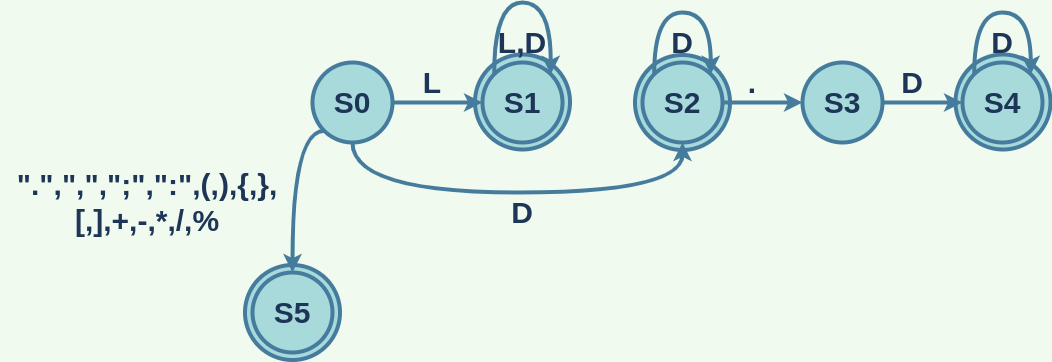

The diagram above was exported from draw.io. Its source (the exported page's mxGraphModel, read from the mxfile embedded in the PNG):
<mxGraphModel dx="2037" dy="1703" grid="1" gridSize="10" guides="1" tooltips="1" connect="1" arrows="1" fold="1" page="1" pageScale="1" pageWidth="827" pageHeight="1169" background="#F1FAEE" math="0" shadow="0">
  <root>
    <mxCell id="0" />
    <mxCell id="1" parent="0" />
    <mxCell id="2m9k-68bWSLCcEfgmfr4-33" value="" style="ellipse;whiteSpace=wrap;html=1;aspect=fixed;fontSize=30;fontStyle=1;strokeWidth=4;fillColor=#A8DADC;strokeColor=#457B9D;fontColor=#1D3557;" parent="1" vertex="1">
      <mxGeometry x="513" y="52" width="95" height="95" as="geometry" />
    </mxCell>
    <mxCell id="2m9k-68bWSLCcEfgmfr4-32" value="" style="ellipse;whiteSpace=wrap;html=1;aspect=fixed;fontSize=30;fontStyle=1;strokeWidth=4;fillColor=#A8DADC;strokeColor=#457B9D;fontColor=#1D3557;" parent="1" vertex="1">
      <mxGeometry x="192.5" y="52.5" width="95" height="95" as="geometry" />
    </mxCell>
    <mxCell id="2m9k-68bWSLCcEfgmfr4-31" value="" style="ellipse;whiteSpace=wrap;html=1;aspect=fixed;fontSize=30;fontStyle=1;strokeWidth=4;fillColor=#A8DADC;strokeColor=#457B9D;fontColor=#1D3557;" parent="1" vertex="1">
      <mxGeometry x="32.5" y="52" width="95" height="95" as="geometry" />
    </mxCell>
    <mxCell id="2m9k-68bWSLCcEfgmfr4-30" value="" style="ellipse;whiteSpace=wrap;html=1;aspect=fixed;fontSize=30;fontStyle=1;strokeWidth=4;fillColor=#A8DADC;strokeColor=#457B9D;fontColor=#1D3557;" parent="1" vertex="1">
      <mxGeometry x="-197.5" y="262.5" width="95" height="95" as="geometry" />
    </mxCell>
    <mxCell id="2m9k-68bWSLCcEfgmfr4-1" value="S1" style="ellipse;whiteSpace=wrap;html=1;aspect=fixed;fontSize=30;fontStyle=1;strokeWidth=4;fillColor=#A8DADC;strokeColor=#457B9D;fontColor=#1D3557;" parent="1" vertex="1">
      <mxGeometry x="40" y="60" width="80" height="80" as="geometry" />
    </mxCell>
    <mxCell id="2m9k-68bWSLCcEfgmfr4-5" value="" style="edgeStyle=orthogonalEdgeStyle;rounded=0;orthogonalLoop=1;jettySize=auto;html=1;fontSize=30;fontStyle=1;strokeWidth=4;labelBackgroundColor=#F1FAEE;strokeColor=#457B9D;fontColor=#1D3557;curved=1;" parent="1" source="2m9k-68bWSLCcEfgmfr4-2" target="2m9k-68bWSLCcEfgmfr4-4" edge="1">
      <mxGeometry relative="1" as="geometry" />
    </mxCell>
    <mxCell id="2m9k-68bWSLCcEfgmfr4-2" value="S2" style="ellipse;whiteSpace=wrap;html=1;aspect=fixed;fontSize=30;fontStyle=1;strokeWidth=4;fillColor=#A8DADC;strokeColor=#457B9D;fontColor=#1D3557;" parent="1" vertex="1">
      <mxGeometry x="200" y="60" width="80" height="80" as="geometry" />
    </mxCell>
    <mxCell id="2m9k-68bWSLCcEfgmfr4-7" value="" style="edgeStyle=orthogonalEdgeStyle;rounded=0;orthogonalLoop=1;jettySize=auto;html=1;fontSize=30;fontStyle=1;strokeWidth=4;labelBackgroundColor=#F1FAEE;strokeColor=#457B9D;fontColor=#1D3557;curved=1;" parent="1" source="2m9k-68bWSLCcEfgmfr4-4" target="2m9k-68bWSLCcEfgmfr4-6" edge="1">
      <mxGeometry relative="1" as="geometry" />
    </mxCell>
    <mxCell id="2m9k-68bWSLCcEfgmfr4-4" value="S3" style="ellipse;whiteSpace=wrap;html=1;aspect=fixed;fontSize=30;fontStyle=1;strokeWidth=4;fillColor=#A8DADC;strokeColor=#457B9D;fontColor=#1D3557;" parent="1" vertex="1">
      <mxGeometry x="360" y="60" width="80" height="80" as="geometry" />
    </mxCell>
    <mxCell id="2m9k-68bWSLCcEfgmfr4-6" value="S4" style="ellipse;whiteSpace=wrap;html=1;aspect=fixed;fontSize=30;fontStyle=1;strokeWidth=4;fillColor=#A8DADC;strokeColor=#457B9D;fontColor=#1D3557;" parent="1" vertex="1">
      <mxGeometry x="520" y="60" width="80" height="80" as="geometry" />
    </mxCell>
    <mxCell id="2m9k-68bWSLCcEfgmfr4-8" value="S5" style="ellipse;whiteSpace=wrap;html=1;aspect=fixed;fontSize=30;fontStyle=1;strokeWidth=4;fillColor=#A8DADC;strokeColor=#457B9D;fontColor=#1D3557;" parent="1" vertex="1">
      <mxGeometry x="-190" y="270" width="80" height="80" as="geometry" />
    </mxCell>
    <mxCell id="2m9k-68bWSLCcEfgmfr4-11" value="" style="edgeStyle=orthogonalEdgeStyle;rounded=0;orthogonalLoop=1;jettySize=auto;html=1;fontSize=30;fontStyle=1;strokeWidth=4;labelBackgroundColor=#F1FAEE;strokeColor=#457B9D;fontColor=#1D3557;curved=1;" parent="1" source="2m9k-68bWSLCcEfgmfr4-10" target="2m9k-68bWSLCcEfgmfr4-1" edge="1">
      <mxGeometry relative="1" as="geometry" />
    </mxCell>
    <mxCell id="2m9k-68bWSLCcEfgmfr4-10" value="S0" style="ellipse;whiteSpace=wrap;html=1;aspect=fixed;fontSize=30;fontStyle=1;strokeWidth=4;fillColor=#A8DADC;strokeColor=#457B9D;fontColor=#1D3557;" parent="1" vertex="1">
      <mxGeometry x="-130" y="60" width="80" height="80" as="geometry" />
    </mxCell>
    <mxCell id="2m9k-68bWSLCcEfgmfr4-12" value="L" style="text;html=1;strokeColor=none;fillColor=none;align=center;verticalAlign=middle;whiteSpace=wrap;rounded=0;fontSize=30;fontStyle=1;strokeWidth=4;fontColor=#1D3557;" parent="1" vertex="1">
      <mxGeometry x="-30" y="70" width="40" height="20" as="geometry" />
    </mxCell>
    <mxCell id="2m9k-68bWSLCcEfgmfr4-15" value="" style="edgeStyle=orthogonalEdgeStyle;rounded=0;orthogonalLoop=1;jettySize=auto;html=1;fontSize=30;fontStyle=1;strokeWidth=4;labelBackgroundColor=#F1FAEE;strokeColor=#457B9D;fontColor=#1D3557;exitX=0.5;exitY=1;exitDx=0;exitDy=0;entryX=0.5;entryY=1;entryDx=0;entryDy=0;curved=1;" parent="1" source="2m9k-68bWSLCcEfgmfr4-10" target="2m9k-68bWSLCcEfgmfr4-2" edge="1">
      <mxGeometry relative="1" as="geometry">
        <mxPoint x="130" y="110" as="sourcePoint" />
        <mxPoint x="210" y="110" as="targetPoint" />
        <Array as="points">
          <mxPoint x="-90" y="190" />
          <mxPoint x="240" y="190" />
        </Array>
      </mxGeometry>
    </mxCell>
    <mxCell id="2m9k-68bWSLCcEfgmfr4-17" value="D" style="text;html=1;strokeColor=none;fillColor=none;align=center;verticalAlign=middle;whiteSpace=wrap;rounded=0;fontSize=30;fontStyle=1;strokeWidth=4;fontColor=#1D3557;" parent="1" vertex="1">
      <mxGeometry x="60" y="200" width="40" height="20" as="geometry" />
    </mxCell>
    <mxCell id="2m9k-68bWSLCcEfgmfr4-18" value="" style="edgeStyle=orthogonalEdgeStyle;rounded=0;orthogonalLoop=1;jettySize=auto;html=1;fontSize=30;fontStyle=1;strokeWidth=4;labelBackgroundColor=#F1FAEE;strokeColor=#457B9D;fontColor=#1D3557;curved=1;exitX=0;exitY=1;exitDx=0;exitDy=0;" parent="1" source="2m9k-68bWSLCcEfgmfr4-10" edge="1">
      <mxGeometry relative="1" as="geometry">
        <mxPoint x="-40" y="110" as="sourcePoint" />
        <mxPoint x="-150" y="270" as="targetPoint" />
      </mxGeometry>
    </mxCell>
    <mxCell id="2m9k-68bWSLCcEfgmfr4-19" value="&quot;.&quot;,&quot;,&quot;,&quot;;&quot;,&quot;:&quot;,(,),{,},[,],+,-,*,/,%" style="text;html=1;strokeColor=none;fillColor=none;align=center;verticalAlign=middle;whiteSpace=wrap;rounded=0;fontSize=30;fontStyle=1;strokeWidth=4;fontColor=#1D3557;" parent="1" vertex="1">
      <mxGeometry x="-440" y="170" width="290" height="60" as="geometry" />
    </mxCell>
    <mxCell id="2m9k-68bWSLCcEfgmfr4-21" value="" style="edgeStyle=orthogonalEdgeStyle;rounded=0;orthogonalLoop=1;jettySize=auto;html=1;fontSize=30;fontStyle=1;strokeWidth=4;labelBackgroundColor=#F1FAEE;strokeColor=#457B9D;fontColor=#1D3557;curved=1;exitX=0;exitY=0;exitDx=0;exitDy=0;entryX=1;entryY=0;entryDx=0;entryDy=0;" parent="1" source="2m9k-68bWSLCcEfgmfr4-1" target="2m9k-68bWSLCcEfgmfr4-1" edge="1">
      <mxGeometry relative="1" as="geometry">
        <mxPoint x="-40" y="110" as="sourcePoint" />
        <mxPoint x="150" y="60" as="targetPoint" />
        <Array as="points">
          <mxPoint x="52" />
          <mxPoint x="108" />
        </Array>
      </mxGeometry>
    </mxCell>
    <mxCell id="2m9k-68bWSLCcEfgmfr4-22" value="L,D" style="text;html=1;strokeColor=none;fillColor=none;align=center;verticalAlign=middle;whiteSpace=wrap;rounded=0;fontSize=30;fontStyle=1;strokeWidth=4;fontColor=#1D3557;" parent="1" vertex="1">
      <mxGeometry x="60" y="30" width="40" height="20" as="geometry" />
    </mxCell>
    <mxCell id="2m9k-68bWSLCcEfgmfr4-24" value="" style="edgeStyle=orthogonalEdgeStyle;rounded=0;orthogonalLoop=1;jettySize=auto;html=1;fontSize=30;fontStyle=1;strokeWidth=4;labelBackgroundColor=#F1FAEE;strokeColor=#457B9D;fontColor=#1D3557;curved=1;exitX=0;exitY=0;exitDx=0;exitDy=0;entryX=1;entryY=0;entryDx=0;entryDy=0;" parent="1" source="2m9k-68bWSLCcEfgmfr4-2" target="2m9k-68bWSLCcEfgmfr4-2" edge="1">
      <mxGeometry relative="1" as="geometry">
        <mxPoint x="211.71572875253787" y="49.99572875253787" as="sourcePoint" />
        <mxPoint x="268.28427124746213" y="49.99572875253787" as="targetPoint" />
        <Array as="points">
          <mxPoint x="212" y="10" />
          <mxPoint x="268" y="10" />
        </Array>
      </mxGeometry>
    </mxCell>
    <mxCell id="2m9k-68bWSLCcEfgmfr4-25" value="D" style="text;html=1;strokeColor=none;fillColor=none;align=center;verticalAlign=middle;whiteSpace=wrap;rounded=0;fontSize=30;fontStyle=1;strokeWidth=4;fontColor=#1D3557;" parent="1" vertex="1">
      <mxGeometry x="220" y="30" width="40" height="20" as="geometry" />
    </mxCell>
    <mxCell id="2m9k-68bWSLCcEfgmfr4-26" value="." style="text;html=1;strokeColor=none;fillColor=none;align=center;verticalAlign=middle;whiteSpace=wrap;rounded=0;fontSize=30;fontStyle=1;strokeWidth=4;fontColor=#1D3557;" parent="1" vertex="1">
      <mxGeometry x="290" y="70" width="40" height="20" as="geometry" />
    </mxCell>
    <mxCell id="2m9k-68bWSLCcEfgmfr4-27" value="D" style="text;html=1;strokeColor=none;fillColor=none;align=center;verticalAlign=middle;whiteSpace=wrap;rounded=0;fontSize=30;fontStyle=1;strokeWidth=4;fontColor=#1D3557;" parent="1" vertex="1">
      <mxGeometry x="450" y="70" width="40" height="20" as="geometry" />
    </mxCell>
    <mxCell id="2m9k-68bWSLCcEfgmfr4-28" value="" style="edgeStyle=orthogonalEdgeStyle;rounded=0;orthogonalLoop=1;jettySize=auto;html=1;fontSize=30;fontStyle=1;strokeWidth=4;labelBackgroundColor=#F1FAEE;strokeColor=#457B9D;fontColor=#1D3557;curved=1;exitX=0;exitY=0;exitDx=0;exitDy=0;entryX=1;entryY=0;entryDx=0;entryDy=0;" parent="1" source="2m9k-68bWSLCcEfgmfr4-6" target="2m9k-68bWSLCcEfgmfr4-6" edge="1">
      <mxGeometry relative="1" as="geometry">
        <mxPoint x="520.0157287525378" y="41.71572875253787" as="sourcePoint" />
        <mxPoint x="576.5842712474621" y="41.71572875253787" as="targetPoint" />
        <Array as="points">
          <mxPoint x="532" y="10" />
          <mxPoint x="588" y="10" />
        </Array>
      </mxGeometry>
    </mxCell>
    <mxCell id="2m9k-68bWSLCcEfgmfr4-29" value="D" style="text;html=1;strokeColor=none;fillColor=none;align=center;verticalAlign=middle;whiteSpace=wrap;rounded=0;fontSize=30;fontStyle=1;strokeWidth=4;fontColor=#1D3557;" parent="1" vertex="1">
      <mxGeometry x="540" y="30" width="40" height="20" as="geometry" />
    </mxCell>
  </root>
</mxGraphModel>